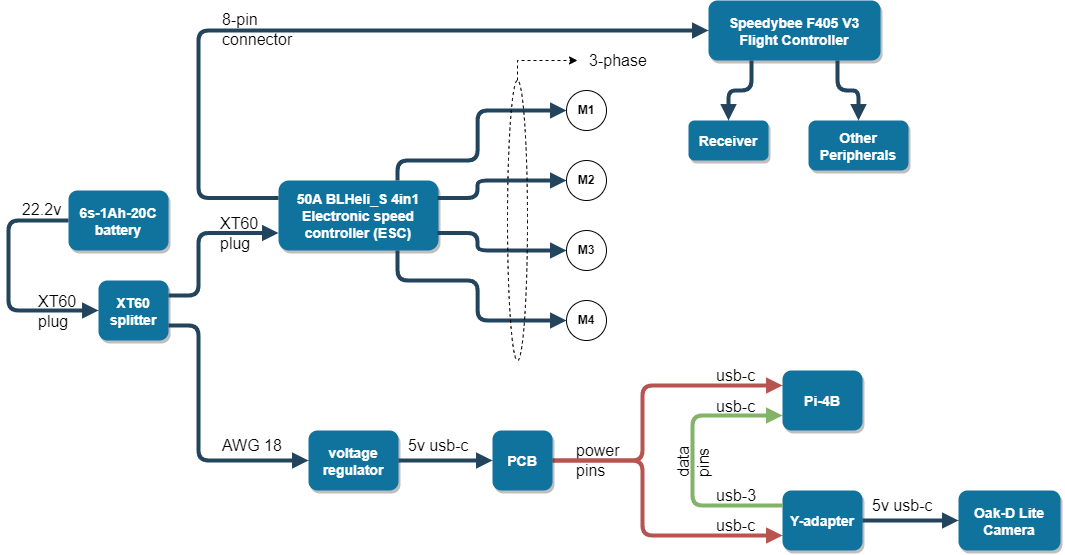

The diagram above was exported from draw.io. Its source (the exported page's mxGraphModel, read from the mxfile embedded in the PNG):
<mxGraphModel dx="686" dy="580" grid="1" gridSize="10" guides="1" tooltips="1" connect="1" arrows="1" fold="1" page="1" pageScale="1.5" pageWidth="1169" pageHeight="827" background="none" math="0" shadow="0">
  <root>
    <mxCell id="0" />
    <mxCell id="1" parent="0" />
    <mxCell id="0hPKIBFiTmCVOufTVkQz-52" value="&lt;font style=&quot;font-size: 16px;&quot;&gt;8-pin&lt;br&gt;connector&lt;br&gt;&lt;/font&gt;" style="edgeLabel;html=1;align=left;verticalAlign=middle;resizable=0;points=[];labelBackgroundColor=none;" parent="1" vertex="1" connectable="0">
      <mxGeometry x="319.99545454545455" y="154.00272727272727" as="geometry">
        <mxPoint x="22" y="64" as="offset" />
      </mxGeometry>
    </mxCell>
    <mxCell id="0hPKIBFiTmCVOufTVkQz-50" value="&lt;font style=&quot;font-size: 16px;&quot;&gt;XT60&lt;br&gt;plug&lt;br&gt;&lt;/font&gt;" style="edgeLabel;html=1;align=left;verticalAlign=middle;resizable=0;points=[];labelBackgroundColor=none;" parent="1" vertex="1" connectable="0">
      <mxGeometry x="317.99545454545455" y="358.00272727272727" as="geometry">
        <mxPoint x="22" y="64" as="offset" />
      </mxGeometry>
    </mxCell>
    <mxCell id="0hPKIBFiTmCVOufTVkQz-49" value="&lt;font style=&quot;font-size: 16px;&quot;&gt;XT60&lt;br&gt;plug&lt;br&gt;&lt;/font&gt;" style="edgeLabel;html=1;align=left;verticalAlign=middle;resizable=0;points=[];labelBackgroundColor=none;" parent="1" vertex="1" connectable="0">
      <mxGeometry x="135.99545454545455" y="436.00272727272727" as="geometry">
        <mxPoint x="22" y="64" as="offset" />
      </mxGeometry>
    </mxCell>
    <mxCell id="0hPKIBFiTmCVOufTVkQz-33" value="&lt;span style=&quot;font-size: 16px;&quot;&gt;usb-c&lt;/span&gt;" style="edgeLabel;html=1;align=left;verticalAlign=middle;resizable=0;points=[];labelBackgroundColor=none;" parent="1" vertex="1" connectable="0">
      <mxGeometry x="813.9954545454545" y="531.0027272727273" as="geometry">
        <mxPoint x="22" y="64" as="offset" />
      </mxGeometry>
    </mxCell>
    <mxCell id="Tr897aCAvD2A82pSiaK6-78" value="&lt;span style=&quot;font-size: 16px;&quot;&gt;usb-c&lt;/span&gt;" style="edgeLabel;html=1;align=left;verticalAlign=middle;resizable=0;points=[];labelBackgroundColor=none;" parent="1" vertex="1" connectable="0">
      <mxGeometry x="813.9954545454545" y="500.00272727272727" as="geometry">
        <mxPoint x="22" y="64" as="offset" />
      </mxGeometry>
    </mxCell>
    <mxCell id="Tr897aCAvD2A82pSiaK6-79" value="&lt;span style=&quot;font-size: 16px;&quot;&gt;usb-3&lt;/span&gt;" style="edgeLabel;html=1;align=left;verticalAlign=middle;resizable=0;points=[];labelBackgroundColor=none;" parent="1" vertex="1" connectable="0">
      <mxGeometry x="813.9954545454545" y="620.0027272727273" as="geometry">
        <mxPoint x="22" y="64" as="offset" />
      </mxGeometry>
    </mxCell>
    <mxCell id="0hPKIBFiTmCVOufTVkQz-32" value="&lt;font style=&quot;font-size: 16px;&quot;&gt;22.2v&lt;/font&gt;" style="edgeLabel;html=1;align=left;verticalAlign=middle;resizable=0;points=[];labelBackgroundColor=none;" parent="1" vertex="1" connectable="0">
      <mxGeometry x="119.99545454545455" y="334.00272727272727" as="geometry">
        <mxPoint x="22" y="64" as="offset" />
      </mxGeometry>
    </mxCell>
    <mxCell id="Tr897aCAvD2A82pSiaK6-81" value="&lt;font style=&quot;font-size: 16px;&quot;&gt;data&lt;br&gt;pins&lt;br&gt;&lt;/font&gt;" style="edgeLabel;html=1;align=left;verticalAlign=middle;resizable=0;points=[];horizontal=0;labelBackgroundColor=none;" parent="1" vertex="1" connectable="0">
      <mxGeometry x="791.9954545454545" y="733.0027272727273" as="geometry">
        <mxPoint x="22" y="64" as="offset" />
      </mxGeometry>
    </mxCell>
    <mxCell id="Tr897aCAvD2A82pSiaK6-82" value="&lt;font style=&quot;font-size: 16px;&quot;&gt;power&lt;br&gt;pins&lt;br&gt;&lt;/font&gt;" style="edgeLabel;html=1;align=left;verticalAlign=middle;resizable=0;points=[];labelBackgroundColor=none;" parent="1" vertex="1" connectable="0">
      <mxGeometry x="673.9954545454545" y="585.0027272727273" as="geometry">
        <mxPoint x="22" y="64" as="offset" />
      </mxGeometry>
    </mxCell>
    <mxCell id="Tr897aCAvD2A82pSiaK6-80" value="&lt;span style=&quot;font-size: 16px;&quot;&gt;usb-c&lt;/span&gt;" style="edgeLabel;html=1;align=left;verticalAlign=middle;resizable=0;points=[];labelBackgroundColor=none;" parent="1" vertex="1" connectable="0">
      <mxGeometry x="813.9954545454545" y="650.0027272727273" as="geometry">
        <mxPoint x="22" y="64" as="offset" />
      </mxGeometry>
    </mxCell>
    <mxCell id="2" value="XT60&#10;splitter" style="rounded=1;fillColor=#10739E;strokeColor=none;shadow=1;gradientColor=none;fontStyle=1;fontColor=#FFFFFF;fontSize=14;" parent="1" vertex="1">
      <mxGeometry x="220" y="470" width="70" height="60" as="geometry" />
    </mxCell>
    <mxCell id="4" value="voltage&#10;regulator" style="rounded=1;fillColor=#10739E;strokeColor=none;shadow=1;gradientColor=none;fontStyle=1;fontColor=#FFFFFF;fontSize=14;" parent="1" vertex="1">
      <mxGeometry x="430" y="620" width="90" height="60" as="geometry" />
    </mxCell>
    <mxCell id="6" value="Speedybee F405 V3&#10;Flight Controller" style="rounded=1;fillColor=#10739E;strokeColor=none;shadow=1;gradientColor=none;fontStyle=1;fontColor=#FFFFFF;fontSize=14;" parent="1" vertex="1">
      <mxGeometry x="830" y="190" width="172" height="60" as="geometry" />
    </mxCell>
    <mxCell id="7" value="50A BLHeli_S 4in1&#10;Electronic speed&#10;controller (ESC)" style="rounded=1;fillColor=#10739E;strokeColor=none;shadow=1;gradientColor=none;fontStyle=1;fontColor=#FFFFFF;fontSize=14;" parent="1" vertex="1">
      <mxGeometry x="400" y="370" width="160" height="70" as="geometry" />
    </mxCell>
    <mxCell id="29" value="" style="edgeStyle=elbowEdgeStyle;strokeWidth=4;endArrow=block;endFill=1;fontStyle=1;strokeColor=#23445D;exitX=1;exitY=0.75;exitDx=0;exitDy=0;entryX=0;entryY=0.5;entryDx=0;entryDy=0;" parent="1" source="2" target="4" edge="1">
      <mxGeometry x="22" y="165.5" width="100" height="100" as="geometry">
        <mxPoint x="72" y="265.5" as="sourcePoint" />
        <mxPoint x="172" y="165.5" as="targetPoint" />
        <Array as="points">
          <mxPoint x="320" y="580" />
        </Array>
      </mxGeometry>
    </mxCell>
    <mxCell id="Tr897aCAvD2A82pSiaK6-56" value="" style="edgeStyle=elbowEdgeStyle;strokeWidth=4;endArrow=block;endFill=1;fontStyle=1;strokeColor=#23445D;entryX=0;entryY=0.75;entryDx=0;entryDy=0;exitX=1;exitY=0.25;exitDx=0;exitDy=0;" parent="1" source="2" target="7" edge="1">
      <mxGeometry x="22" y="165.5" width="100" height="100" as="geometry">
        <mxPoint x="290" y="490" as="sourcePoint" />
        <mxPoint x="440" y="660" as="targetPoint" />
        <Array as="points">
          <mxPoint x="320" y="460" />
        </Array>
      </mxGeometry>
    </mxCell>
    <mxCell id="Tr897aCAvD2A82pSiaK6-57" value="" style="edgeStyle=elbowEdgeStyle;strokeWidth=4;endArrow=block;endFill=1;fontStyle=1;strokeColor=#23445D;exitX=0;exitY=0.25;exitDx=0;exitDy=0;entryX=0;entryY=0.5;entryDx=0;entryDy=0;" parent="1" source="7" target="6" edge="1">
      <mxGeometry x="22" y="165.5" width="100" height="100" as="geometry">
        <mxPoint x="300" y="510" as="sourcePoint" />
        <mxPoint x="440" y="395" as="targetPoint" />
        <Array as="points">
          <mxPoint x="320" y="310" />
        </Array>
      </mxGeometry>
    </mxCell>
    <mxCell id="Tr897aCAvD2A82pSiaK6-59" value="" style="edgeStyle=elbowEdgeStyle;strokeWidth=4;endArrow=block;endFill=1;fontStyle=1;strokeColor=#b85450;fillColor=#f8cecc;entryX=0;entryY=0.25;entryDx=0;entryDy=0;exitX=1;exitY=0.5;exitDx=0;exitDy=0;" parent="1" source="Tr897aCAvD2A82pSiaK6-75" target="0hPKIBFiTmCVOufTVkQz-53" edge="1">
      <mxGeometry x="22" y="165.5" width="100" height="100" as="geometry">
        <mxPoint x="614" y="610" as="sourcePoint" />
        <mxPoint x="904" y="575.0000000000002" as="targetPoint" />
        <Array as="points">
          <mxPoint x="764" y="610" />
        </Array>
      </mxGeometry>
    </mxCell>
    <mxCell id="Tr897aCAvD2A82pSiaK6-62" value="" style="edgeStyle=elbowEdgeStyle;strokeWidth=4;endArrow=block;endFill=1;fontStyle=1;strokeColor=#b85450;exitX=1;exitY=0.5;exitDx=0;exitDy=0;entryX=0;entryY=0.75;entryDx=0;entryDy=0;fillColor=#f8cecc;" parent="1" source="Tr897aCAvD2A82pSiaK6-75" target="Tr897aCAvD2A82pSiaK6-65" edge="1">
      <mxGeometry x="22" y="165.5" width="100" height="100" as="geometry">
        <mxPoint x="594" y="650" as="sourcePoint" />
        <mxPoint x="864" y="590" as="targetPoint" />
        <Array as="points">
          <mxPoint x="764" y="710" />
        </Array>
      </mxGeometry>
    </mxCell>
    <mxCell id="Tr897aCAvD2A82pSiaK6-65" value="Y-adapter" style="rounded=1;fillColor=#10739E;strokeColor=none;shadow=1;gradientColor=none;fontStyle=1;fontColor=#FFFFFF;fontSize=14;" parent="1" vertex="1">
      <mxGeometry x="904" y="680" width="80" height="60" as="geometry" />
    </mxCell>
    <mxCell id="Tr897aCAvD2A82pSiaK6-67" value="&lt;font style=&quot;font-size: 16px;&quot;&gt;5v usb-c&lt;/font&gt;" style="edgeLabel;html=1;align=left;verticalAlign=middle;resizable=0;points=[];labelBackgroundColor=none;" parent="1" vertex="1" connectable="0">
      <mxGeometry x="505.99545454545455" y="570.0027272727273" as="geometry">
        <mxPoint x="22" y="64" as="offset" />
      </mxGeometry>
    </mxCell>
    <mxCell id="Tr897aCAvD2A82pSiaK6-76" value="" style="edgeStyle=elbowEdgeStyle;strokeWidth=4;endArrow=block;endFill=1;fontStyle=1;strokeColor=#23445D;exitX=1;exitY=0.5;exitDx=0;exitDy=0;entryX=0;entryY=0.5;entryDx=0;entryDy=0;entryPerimeter=0;" parent="1" source="4" target="Tr897aCAvD2A82pSiaK6-75" edge="1">
      <mxGeometry x="22" y="165.5" width="100" height="100" as="geometry">
        <mxPoint x="552" y="650" as="sourcePoint" />
        <mxPoint x="630" y="650" as="targetPoint" />
      </mxGeometry>
    </mxCell>
    <mxCell id="Tr897aCAvD2A82pSiaK6-75" value="PCB" style="rounded=1;fillColor=#10739E;strokeColor=none;shadow=1;gradientColor=none;fontStyle=1;fontColor=#FFFFFF;fontSize=14;" parent="1" vertex="1">
      <mxGeometry x="614" y="620" width="60" height="60" as="geometry" />
    </mxCell>
    <mxCell id="Tr897aCAvD2A82pSiaK6-77" value="" style="edgeStyle=elbowEdgeStyle;strokeWidth=4;endArrow=none;endFill=0;fontStyle=1;strokeColor=#82b366;fillColor=#d5e8d4;entryX=0;entryY=0.25;entryDx=0;entryDy=0;exitX=0;exitY=0.75;exitDx=0;exitDy=0;elbow=vertical;startArrow=block;startFill=1;" parent="1" source="0hPKIBFiTmCVOufTVkQz-53" target="Tr897aCAvD2A82pSiaK6-65" edge="1">
      <mxGeometry x="22" y="165.5" width="100" height="100" as="geometry">
        <mxPoint x="594" y="630" as="sourcePoint" />
        <mxPoint x="914" y="600" as="targetPoint" />
        <Array as="points">
          <mxPoint x="814" y="680" />
        </Array>
      </mxGeometry>
    </mxCell>
    <mxCell id="0hPKIBFiTmCVOufTVkQz-29" value="Oak-D Lite&#10;Camera" style="rounded=1;fillColor=#10739E;strokeColor=none;shadow=1;gradientColor=none;fontStyle=1;fontColor=#FFFFFF;fontSize=14;" parent="1" vertex="1">
      <mxGeometry x="1080" y="680" width="102" height="60" as="geometry" />
    </mxCell>
    <mxCell id="0hPKIBFiTmCVOufTVkQz-30" value="" style="edgeStyle=elbowEdgeStyle;strokeWidth=4;endArrow=block;endFill=1;fontStyle=1;strokeColor=#23445D;exitX=1;exitY=0.5;exitDx=0;exitDy=0;entryX=0;entryY=0.5;entryDx=0;entryDy=0;" parent="1" source="Tr897aCAvD2A82pSiaK6-65" target="0hPKIBFiTmCVOufTVkQz-29" edge="1">
      <mxGeometry x="22" y="165.5" width="100" height="100" as="geometry">
        <mxPoint x="476" y="600" as="sourcePoint" />
        <mxPoint x="594" y="600" as="targetPoint" />
      </mxGeometry>
    </mxCell>
    <mxCell id="0hPKIBFiTmCVOufTVkQz-31" value="&lt;font style=&quot;font-size: 16px;&quot;&gt;5v usb-c&lt;/font&gt;" style="edgeLabel;html=1;align=left;verticalAlign=middle;resizable=0;points=[];labelBackgroundColor=none;" parent="1" vertex="1" connectable="0">
      <mxGeometry x="969.9954545454545" y="630.0027272727273" as="geometry">
        <mxPoint x="22" y="64" as="offset" />
      </mxGeometry>
    </mxCell>
    <mxCell id="0hPKIBFiTmCVOufTVkQz-34" value="&lt;b&gt;M1&lt;/b&gt;" style="ellipse;whiteSpace=wrap;html=1;aspect=fixed;" parent="1" vertex="1">
      <mxGeometry x="688" y="280" width="40" height="40" as="geometry" />
    </mxCell>
    <mxCell id="0hPKIBFiTmCVOufTVkQz-36" value="&lt;b&gt;M2&lt;/b&gt;" style="ellipse;whiteSpace=wrap;html=1;aspect=fixed;" parent="1" vertex="1">
      <mxGeometry x="688" y="350" width="40" height="40" as="geometry" />
    </mxCell>
    <mxCell id="0hPKIBFiTmCVOufTVkQz-37" value="&lt;b&gt;M4&lt;/b&gt;" style="ellipse;whiteSpace=wrap;html=1;aspect=fixed;" parent="1" vertex="1">
      <mxGeometry x="688" y="490" width="40" height="40" as="geometry" />
    </mxCell>
    <mxCell id="0hPKIBFiTmCVOufTVkQz-38" value="" style="edgeStyle=orthogonalEdgeStyle;strokeWidth=4;endArrow=block;endFill=1;fontStyle=1;strokeColor=#23445D;entryX=0;entryY=0.5;entryDx=0;entryDy=0;elbow=vertical;exitX=0.75;exitY=0;exitDx=0;exitDy=0;" parent="1" target="0hPKIBFiTmCVOufTVkQz-34" edge="1">
      <mxGeometry x="22" y="165.5" width="100" height="100" as="geometry">
        <mxPoint x="519" y="370" as="sourcePoint" />
        <mxPoint x="639" y="416" as="targetPoint" />
        <Array as="points">
          <mxPoint x="519" y="350" />
          <mxPoint x="599" y="350" />
          <mxPoint x="599" y="300" />
        </Array>
      </mxGeometry>
    </mxCell>
    <mxCell id="0hPKIBFiTmCVOufTVkQz-39" value="" style="edgeStyle=elbowEdgeStyle;strokeWidth=4;endArrow=block;endFill=1;fontStyle=1;strokeColor=#23445D;exitX=1;exitY=0.25;exitDx=0;exitDy=0;entryX=0;entryY=0.5;entryDx=0;entryDy=0;" parent="1" target="0hPKIBFiTmCVOufTVkQz-36" edge="1">
      <mxGeometry x="22" y="165.5" width="100" height="100" as="geometry">
        <mxPoint x="559" y="387.5" as="sourcePoint" />
        <mxPoint x="679" y="450" as="targetPoint" />
        <Array as="points">
          <mxPoint x="599" y="388" />
        </Array>
      </mxGeometry>
    </mxCell>
    <mxCell id="0hPKIBFiTmCVOufTVkQz-42" value="" style="edgeStyle=elbowEdgeStyle;strokeWidth=4;endArrow=block;endFill=1;fontStyle=1;strokeColor=#23445D;exitX=1;exitY=0.75;exitDx=0;exitDy=0;entryX=0;entryY=0.5;entryDx=0;entryDy=0;" parent="1" target="0hPKIBFiTmCVOufTVkQz-35" edge="1">
      <mxGeometry x="22" y="165.5" width="100" height="100" as="geometry">
        <mxPoint x="559" y="422.5" as="sourcePoint" />
        <mxPoint x="779" y="380" as="targetPoint" />
        <Array as="points">
          <mxPoint x="599" y="440" />
        </Array>
      </mxGeometry>
    </mxCell>
    <mxCell id="0hPKIBFiTmCVOufTVkQz-35" value="&lt;b&gt;M3&lt;/b&gt;" style="ellipse;whiteSpace=wrap;html=1;aspect=fixed;" parent="1" vertex="1">
      <mxGeometry x="688" y="420" width="40" height="40" as="geometry" />
    </mxCell>
    <mxCell id="0hPKIBFiTmCVOufTVkQz-43" value="" style="edgeStyle=orthogonalEdgeStyle;strokeWidth=4;endArrow=block;endFill=1;fontStyle=1;strokeColor=#23445D;entryX=0;entryY=0.5;entryDx=0;entryDy=0;elbow=vertical;exitX=0.75;exitY=1;exitDx=0;exitDy=0;" parent="1" target="0hPKIBFiTmCVOufTVkQz-37" edge="1">
      <mxGeometry x="22" y="165.5" width="100" height="100" as="geometry">
        <mxPoint x="519" y="440" as="sourcePoint" />
        <mxPoint x="767" y="320" as="targetPoint" />
        <Array as="points">
          <mxPoint x="519" y="470" />
          <mxPoint x="599" y="470" />
          <mxPoint x="599" y="510" />
        </Array>
      </mxGeometry>
    </mxCell>
    <mxCell id="0hPKIBFiTmCVOufTVkQz-45" style="edgeStyle=elbowEdgeStyle;rounded=0;orthogonalLoop=1;jettySize=auto;html=1;exitX=0.5;exitY=0;exitDx=0;exitDy=0;dashed=1;" parent="1" source="0hPKIBFiTmCVOufTVkQz-44" edge="1">
      <mxGeometry relative="1" as="geometry">
        <mxPoint x="699" y="250" as="targetPoint" />
        <Array as="points">
          <mxPoint x="639" y="260" />
        </Array>
      </mxGeometry>
    </mxCell>
    <mxCell id="0hPKIBFiTmCVOufTVkQz-44" value="" style="ellipse;whiteSpace=wrap;html=1;strokeColor=default;fillColor=none;dashed=1;" parent="1" vertex="1">
      <mxGeometry x="629" y="270" width="20" height="280" as="geometry" />
    </mxCell>
    <mxCell id="0hPKIBFiTmCVOufTVkQz-46" value="&lt;font style=&quot;font-size: 16px;&quot;&gt;3-phase&lt;/font&gt;" style="edgeLabel;html=1;align=left;verticalAlign=middle;resizable=0;points=[];labelBackgroundColor=none;" parent="1" vertex="1" connectable="0">
      <mxGeometry x="686.9954545454545" y="185.00272727272727" as="geometry">
        <mxPoint x="22" y="64" as="offset" />
      </mxGeometry>
    </mxCell>
    <mxCell id="0hPKIBFiTmCVOufTVkQz-47" value="6s-1Ah-20C&#10;battery" style="rounded=1;fillColor=#10739E;strokeColor=none;shadow=1;gradientColor=none;fontStyle=1;fontColor=#FFFFFF;fontSize=14;" parent="1" vertex="1">
      <mxGeometry x="190" y="380" width="100" height="60" as="geometry" />
    </mxCell>
    <mxCell id="0hPKIBFiTmCVOufTVkQz-48" value="" style="edgeStyle=elbowEdgeStyle;strokeWidth=4;endArrow=block;endFill=1;fontStyle=1;strokeColor=#23445D;exitX=0;exitY=0.5;exitDx=0;exitDy=0;entryX=0;entryY=0.5;entryDx=0;entryDy=0;" parent="1" source="0hPKIBFiTmCVOufTVkQz-47" target="2" edge="1">
      <mxGeometry x="22" y="165.5" width="100" height="100" as="geometry">
        <mxPoint x="300" y="510" as="sourcePoint" />
        <mxPoint x="440" y="433" as="targetPoint" />
        <Array as="points">
          <mxPoint x="130" y="460" />
        </Array>
      </mxGeometry>
    </mxCell>
    <mxCell id="0hPKIBFiTmCVOufTVkQz-51" value="&lt;font style=&quot;font-size: 16px;&quot;&gt;AWG 18&lt;/font&gt;" style="edgeLabel;html=1;align=left;verticalAlign=middle;resizable=0;points=[];labelBackgroundColor=none;" parent="1" vertex="1" connectable="0">
      <mxGeometry x="319.99545454545455" y="570.0027272727273" as="geometry">
        <mxPoint x="22" y="64" as="offset" />
      </mxGeometry>
    </mxCell>
    <mxCell id="0hPKIBFiTmCVOufTVkQz-53" value="Pi-4B" style="rounded=1;fillColor=#10739E;strokeColor=none;shadow=1;gradientColor=none;fontStyle=1;fontColor=#FFFFFF;fontSize=14;" parent="1" vertex="1">
      <mxGeometry x="904" y="560" width="80" height="60" as="geometry" />
    </mxCell>
    <mxCell id="0hPKIBFiTmCVOufTVkQz-55" value="" style="edgeStyle=elbowEdgeStyle;strokeWidth=4;endArrow=block;endFill=1;fontStyle=1;strokeColor=#23445D;exitX=0.25;exitY=1;exitDx=0;exitDy=0;entryX=0.5;entryY=0;entryDx=0;entryDy=0;elbow=vertical;" parent="1" source="6" target="0hPKIBFiTmCVOufTVkQz-58" edge="1">
      <mxGeometry x="22" y="165.5" width="100" height="100" as="geometry">
        <mxPoint x="410" y="398" as="sourcePoint" />
        <mxPoint x="873" y="320" as="targetPoint" />
      </mxGeometry>
    </mxCell>
    <mxCell id="0hPKIBFiTmCVOufTVkQz-57" value="" style="edgeStyle=elbowEdgeStyle;strokeWidth=4;endArrow=block;endFill=1;fontStyle=1;strokeColor=#23445D;exitX=0.75;exitY=1;exitDx=0;exitDy=0;entryX=0.5;entryY=0;entryDx=0;entryDy=0;elbow=vertical;" parent="1" source="6" target="0hPKIBFiTmCVOufTVkQz-59" edge="1">
      <mxGeometry x="22" y="165.5" width="100" height="100" as="geometry">
        <mxPoint x="926" y="260" as="sourcePoint" />
        <mxPoint x="959" y="340" as="targetPoint" />
      </mxGeometry>
    </mxCell>
    <mxCell id="0hPKIBFiTmCVOufTVkQz-58" value="Receiver" style="rounded=1;fillColor=#10739E;strokeColor=none;shadow=1;gradientColor=none;fontStyle=1;fontColor=#FFFFFF;fontSize=14;" parent="1" vertex="1">
      <mxGeometry x="810" y="310" width="80" height="40" as="geometry" />
    </mxCell>
    <mxCell id="0hPKIBFiTmCVOufTVkQz-59" value="Other&#10;Peripherals" style="rounded=1;fillColor=#10739E;strokeColor=none;shadow=1;gradientColor=none;fontStyle=1;fontColor=#FFFFFF;fontSize=14;" parent="1" vertex="1">
      <mxGeometry x="930" y="310" width="100" height="50" as="geometry" />
    </mxCell>
  </root>
</mxGraphModel>